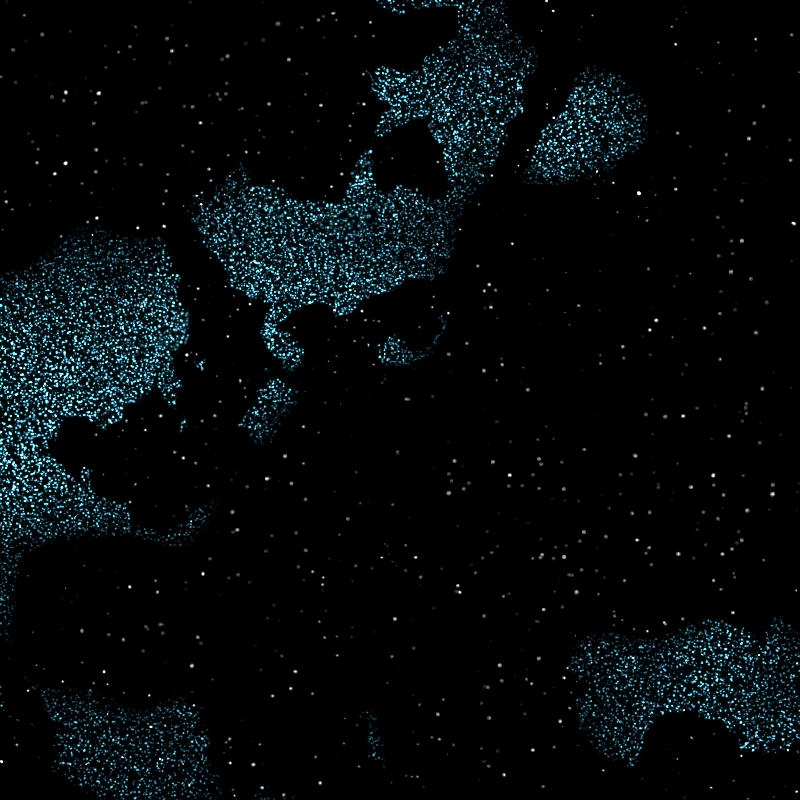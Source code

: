 # Source: skyBox.blend  (saved by Blender 2.78.0; exported with 4.5.12 LTS)
import bpy
from mathutils import Matrix  # noqa: F401  (used for matrix-valued properties, if any)

bpy.ops.wm.read_factory_settings(use_empty=True)
scene = bpy.context.scene
scene.name = 'Scene'

# ---- collections
col_collection_1 = bpy.data.collections.new('Collection 1'); scene.collection.children.link(col_collection_1)

# ---- world
world_world = bpy.data.worlds.new('World'); scene.world = world_world
world_world.use_nodes = True; world_world.node_tree.nodes.clear()
_N = world_world.node_tree.nodes; _L = world_world.node_tree.links
n0 = _N.new('ShaderNodeOutputWorld'); n0.name = 'World Output'; n0.location = (611, 300)
n1 = _N.new('ShaderNodeBackground'); n1.name = 'Background'; n1.location = (383, 304)
n1.inputs[1].default_value = 100.0
n2 = _N.new('ShaderNodeTexCoord'); n2.name = 'Texture Coordinate'; n2.location = (-1387, -120)
n3 = _N.new('ShaderNodeTexWave'); n3.name = 'Wave Texture'; n3.location = (-612, -171)
n3.bands_direction = 'DIAGONAL'
n3.rings_direction = 'SPHERICAL'
n3.inputs[1].default_value = 1.0
n3.inputs[2].default_value = 25.0
n3.inputs[3].default_value = 16.0
n3.inputs[4].default_value = 1.4
n3.inputs[6].default_value = 1.571
n4 = _N.new('ShaderNodeMapping'); n4.name = 'Mapping'; n4.location = (-1137, -63)
n4.inputs[3].default_value = (3.0, 1.0, 1.0)
n5 = _N.new('ShaderNodeValToRGB'); n5.name = 'ColorRamp.002'; n5.location = (-386, 59)
n5.width = 247
while len(n5.color_ramp.elements) > 1: n5.color_ramp.elements.remove(n5.color_ramp.elements[-1])
n5.color_ramp.elements[0].position = 0.6035; n5.color_ramp.elements[0].color = (0.0, 0.0, 0.0, 1.0)
_e = n5.color_ramp.elements.new(0.702); _e.color = (0.0925, 0.3644, 0.5, 1.0)
_e = n5.color_ramp.elements.new(0.8005); _e.color = (1.0, 1.0, 1.0, 1.0)
n6 = _N.new('ShaderNodeTexNoise'); n6.name = 'Noise Texture.002'; n6.location = (-626, 35)
n6.inputs[2].default_value = 500.0
n7 = _N.new('ShaderNodeMix'); n7.name = 'Mix'; n7.location = (149, 261)
n7.data_type = 'RGBA'
n8 = _N.new('ShaderNodeValToRGB'); n8.name = 'ColorRamp.001'; n8.location = (-387, -196)
n8.width = 232
while len(n8.color_ramp.elements) > 1: n8.color_ramp.elements.remove(n8.color_ramp.elements[-1])
n8.color_ramp.elements[0].position = 0.6825; n8.color_ramp.elements[0].color = (0.0, 0.0, 0.0, 1.0)
_e = n8.color_ramp.elements.new(0.7393); _e.color = (1.0, 1.0, 1.0, 1.0)
n9 = _N.new('ShaderNodeTexNoise'); n9.name = 'Noise Texture'; n9.location = (-625, 280)
n9.inputs[2].default_value = 300.0
n10 = _N.new('ShaderNodeValToRGB'); n10.name = 'ColorRamp'; n10.location = (-386, 289)
while len(n10.color_ramp.elements) > 1: n10.color_ramp.elements.remove(n10.color_ramp.elements[-1])
n10.color_ramp.elements[0].position = 0.7; n10.color_ramp.elements[0].color = (0.0, 0.0, 0.0, 1.0)
_e = n10.color_ramp.elements.new(0.9864); _e.color = (1.0, 1.0, 1.0, 1.0)
n11 = _N.new('ShaderNodeTexNoise'); n11.name = 'Noise Texture.001'; n11.location = (-623, 523)
n11.inputs[2].default_value = 2.0
n12 = _N.new('ShaderNodeMix'); n12.name = 'Mix.001'; n12.location = (-56, -56)
n12.data_type = 'RGBA'
n12.inputs[7].default_value = (0.0, 0.0, 0.0, 1.0)
n13 = _N.new('ShaderNodeValToRGB'); n13.name = 'ColorRamp.003'; n13.location = (-360, 540)
while len(n13.color_ramp.elements) > 1: n13.color_ramp.elements.remove(n13.color_ramp.elements[-1])
n13.color_ramp.elements[0].position = 0.5273; n13.color_ramp.elements[0].color = (0.0, 0.0, 0.0, 1.0)
_e = n13.color_ramp.elements.new(0.8136); _e.color = (1.0, 1.0, 1.0, 1.0)
_L.new(n1.outputs[0], n0.inputs[0])
_L.new(n9.outputs[1], n10.inputs[0])
_L.new(n10.outputs[0], n7.inputs[6])
_L.new(n6.outputs[1], n5.inputs[0])
_L.new(n7.outputs[2], n1.inputs[0])
_L.new(n2.outputs[0], n4.inputs[0])
_L.new(n3.outputs[0], n8.inputs[0])
_L.new(n5.outputs[0], n12.inputs[6])
_L.new(n12.outputs[2], n7.inputs[7])
_L.new(n8.outputs[0], n12.inputs[0])
_L.new(n11.outputs[1], n13.inputs[0])
_L.new(n13.outputs[0], n7.inputs[0])
n0.is_active_output = True
world_world.color = (0.05088, 0.05088, 0.05088)
world_world.use_sun_shadow = False
world_world.sun_shadow_jitter_overblur = 0.0
world_world.cycles.sampling_method = 'MANUAL'

# ---- cameras
cam_camera = bpy.data.cameras.new('Camera')
cam_camera.clip_end = 100.0
cam_camera.lens = 32.0
cam_camera.sensor_width = 32.0
cam_camera.sensor_height = 18.0
cam_camera.ortho_scale = 7.314
cam_camera.panorama_type = 'EQUIRECTANGULAR'
cam_camera.dof.focus_distance = 0.0

# ---- lights
light_lamp = bpy.data.lights.new('Lamp', 'POINT')
light_lamp.transmission_factor = 0.0
light_lamp.cutoff_distance = 30.0
light_lamp.energy = 100.0
light_lamp.shadow_buffer_clip_start = 1.001
light_lamp.shadow_soft_size = 0.1
light_lamp.shadow_maximum_resolution = 0.006
light_lamp.use_absolute_resolution = True

# ---- objects
ob_lamp = bpy.data.objects.new('Lamp', light_lamp)
ob_camera = bpy.data.objects.new('Camera', cam_camera)

# ---- transforms, parenting, visibility, modifiers, constraints
ob_lamp.location = (4.076, 1.005, 5.904)
ob_lamp.rotation_euler = (0.6503, 0.05522, 1.866)
ob_lamp.lock_rotations_4d = False
ob_lamp.empty_display_type = 'ARROWS'
ob_lamp.color = (0.0, 0.0, 0.0, 0.0)
ob_lamp.lineart.crease_threshold = 0.0
ob_camera.location = (0.0, 0.0, 0.0)
ob_camera.rotation_euler = (3.142, 1.748e-07, -6.283)
ob_camera.lock_rotations_4d = False
ob_camera.empty_display_type = 'ARROWS'
ob_camera.color = (0.0, 0.0, 0.0, 0.0)
ob_camera.display_type = 'WIRE'
ob_camera.lineart.crease_threshold = 0.0

# ---- collection membership
col_collection_1.objects.link(ob_lamp)
col_collection_1.objects.link(ob_camera)

# ---- scene / render settings (as saved in the file)
scene.camera = ob_camera
scene.frame_start = 1; scene.frame_end = 250; scene.frame_set(1)
scene.render.engine = 'CYCLES'
scene.render.resolution_x = 1024
scene.render.resolution_y = 1024
scene.render.dither_intensity = 0.0
scene.cycles.use_denoising = False
scene.cycles.samples = 128
scene.cycles.sampling_pattern = 'TABULATED_SOBOL'
scene.cycles.light_sampling_threshold = 0.0
scene.cycles.use_adaptive_sampling = False
scene.cycles.use_light_tree = False
scene.cycles.blur_glossy = 0.0
scene.cycles.sample_clamp_indirect = 0.0
scene.view_settings.view_transform = 'Standard'
bpy.context.view_layer.update()
